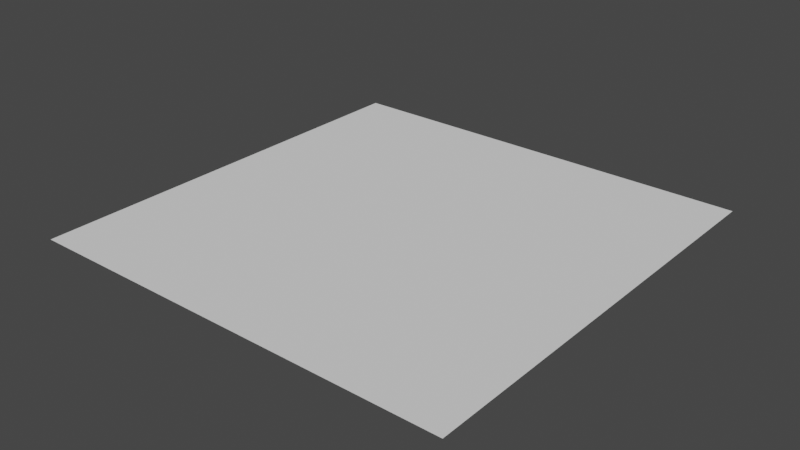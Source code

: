 # Source: plane.blend  (saved by Blender 2.92.15; exported with 4.5.12 LTS)
import bpy
from mathutils import Matrix  # noqa: F401  (used for matrix-valued properties, if any)

bpy.ops.wm.read_factory_settings(use_empty=True)
scene = bpy.context.scene
scene.name = 'Scene'

# ---- collections
col_collection = bpy.data.collections.new('Collection'); scene.collection.children.link(col_collection)

# ---- world
world_world = bpy.data.worlds.new('World'); scene.world = world_world
world_world.use_nodes = True; world_world.node_tree.nodes.clear()
_N = world_world.node_tree.nodes; _L = world_world.node_tree.links
n0 = _N.new('ShaderNodeOutputWorld'); n0.name = 'World Output'; n0.location = (300, 300)
n1 = _N.new('ShaderNodeBackground'); n1.name = 'Background'; n1.location = (10, 300)
n1.inputs[0].default_value = (0.05088, 0.05088, 0.05088, 1.0)
_L.new(n1.outputs[0], n0.inputs[0])
n0.is_active_output = True
world_world.color = (0.05088, 0.05088, 0.05088)
world_world.use_sun_shadow = False
world_world.sun_shadow_jitter_overblur = 0.0

# ---- meshes
me_plane = bpy.data.meshes.new('Plane')
me_plane.from_pydata([(-1.0, -1.0, 0.0), (1.0, -1.0, 0.0), (-1.0, 1.0, 0.0), (1.0, 1.0, 0.0)], [], [(0, 1, 3, 2)])
_uv = me_plane.uv_layers.new(name='UVMap')
_uv.uv.foreach_set('vector', [0.0, 0.0, 1.0, 0.0, 1.0, 1.0, 0.0, 1.0])
me_plane.use_remesh_fix_poles = True
me_plane.use_remesh_preserve_attributes = False
me_plane.use_mirror_vertex_groups = False
me_plane.update()

# ---- objects
ob_plane = bpy.data.objects.new('Plane', me_plane)

# ---- transforms, parenting, visibility, modifiers, constraints
ob_plane.location = (0.0, 0.0, 0.0)
ob_plane.scale = (0.5, 0.5, 0.5)
ob_plane.lineart.crease_threshold = 0.0

# ---- collection membership
col_collection.objects.link(ob_plane)

# ---- scene / render settings (as saved in the file)
scene.frame_start = 1; scene.frame_end = 250; scene.frame_set(1)
scene.render.engine = 'BLENDER_EEVEE_NEXT'
scene.cycles.use_denoising = False
scene.cycles.samples = 128
scene.cycles.sampling_pattern = 'TABULATED_SOBOL'
scene.cycles.use_adaptive_sampling = False
scene.cycles.use_light_tree = False
scene.view_settings.view_transform = 'Filmic'
bpy.context.view_layer.update()

# ---- added for rendering (the .blend has no active camera and no usable light): camera, sun
cam_auto = bpy.data.cameras.new('AutoCamera')
cam_auto.lens = 50.0
cam_auto.sensor_width = 36.0
cam_auto.clip_end = 1000.0
ob_auto_camera = bpy.data.objects.new('AutoCamera', cam_auto)
scene.collection.objects.link(ob_auto_camera)
ob_auto_camera.location = (1.30847, -1.57016, 1.04677)
ob_auto_camera.rotation_euler = (1.09748, -7.21219e-08, 0.694738)
scene.camera = ob_auto_camera
light_auto_sun = bpy.data.lights.new('AutoSun', 'SUN')
light_auto_sun.energy = 3.0
light_auto_sun.angle = 0.0523599
ob_auto_sun = bpy.data.objects.new('AutoSun', light_auto_sun)
scene.collection.objects.link(ob_auto_sun)
ob_auto_sun.rotation_euler = (0.872665, 0.174533, 0.523599)
bpy.context.view_layer.update()
